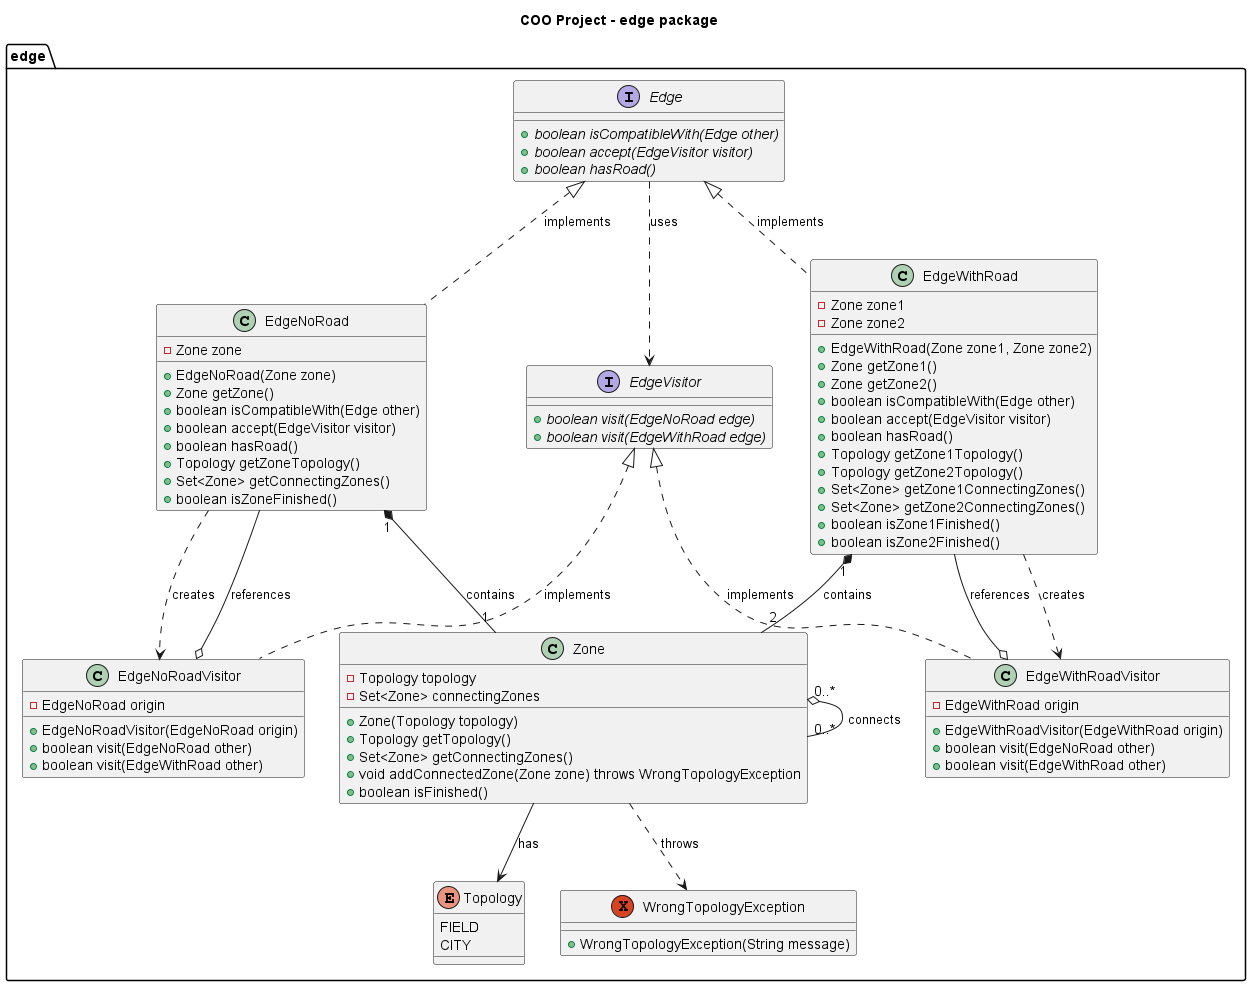

The diagram above was rendered by PlantUML. Its source (embedded in the PNG):
@startuml edge_package
title COO Project - edge package

package edge {
    interface Edge {
        + {abstract} boolean isCompatibleWith(Edge other)
        + {abstract} boolean accept(EdgeVisitor visitor)
        + {abstract} boolean hasRoad()
    }
    
    class EdgeNoRoad {
        - Zone zone
        
        + EdgeNoRoad(Zone zone)
        + Zone getZone()
        + boolean isCompatibleWith(Edge other)
        + boolean accept(EdgeVisitor visitor)
        + boolean hasRoad()
        + Topology getZoneTopology()
        + Set<Zone> getConnectingZones()
        + boolean isZoneFinished()
    }
    
    class EdgeWithRoad {
        - Zone zone1
        - Zone zone2
        
        + EdgeWithRoad(Zone zone1, Zone zone2)
        + Zone getZone1()
        + Zone getZone2()
        + boolean isCompatibleWith(Edge other)
        + boolean accept(EdgeVisitor visitor)
        + boolean hasRoad()
        + Topology getZone1Topology()
        + Topology getZone2Topology()
        + Set<Zone> getZone1ConnectingZones()
        + Set<Zone> getZone2ConnectingZones()
        + boolean isZone1Finished()
        + boolean isZone2Finished()
    }
    
    class Zone {
        - Topology topology
        - Set<Zone> connectingZones
        
        + Zone(Topology topology)
        + Topology getTopology()
        + Set<Zone> getConnectingZones()
        + void addConnectedZone(Zone zone) throws WrongTopologyException
        + boolean isFinished()
    }
    
    interface EdgeVisitor {
        + {abstract} boolean visit(EdgeNoRoad edge)
        + {abstract} boolean visit(EdgeWithRoad edge)
    }
    
    class EdgeNoRoadVisitor {
        - EdgeNoRoad origin
        
        + EdgeNoRoadVisitor(EdgeNoRoad origin)
        + boolean visit(EdgeNoRoad other)
        + boolean visit(EdgeWithRoad other)
    }
    
    class EdgeWithRoadVisitor {
        - EdgeWithRoad origin
        
        + EdgeWithRoadVisitor(EdgeWithRoad origin)
        + boolean visit(EdgeNoRoad other)
        + boolean visit(EdgeWithRoad other)
    }
    
    enum Topology {
        FIELD
        CITY
    }
    
    exception WrongTopologyException {
        + WrongTopologyException(String message)
    }
    
    Edge <|.. EdgeNoRoad : implements
    Edge <|.. EdgeWithRoad : implements
    EdgeVisitor <|.. EdgeNoRoadVisitor : implements
    EdgeVisitor <|.. EdgeWithRoadVisitor : implements
    
    EdgeNoRoad "1" *-- "1" Zone : contains
    EdgeWithRoad "1" *-- "2" Zone : contains
    Zone "0..*" o-- "0..*" Zone : connects
    Zone --> Topology : has
    Zone ..> WrongTopologyException : throws
    
    EdgeNoRoadVisitor o-- EdgeNoRoad : references
    EdgeWithRoadVisitor o-- EdgeWithRoad : references
    
    Edge ..> EdgeVisitor : uses
    EdgeNoRoad ..> EdgeNoRoadVisitor : creates
    EdgeWithRoad ..> EdgeWithRoadVisitor : creates
}

@enduml